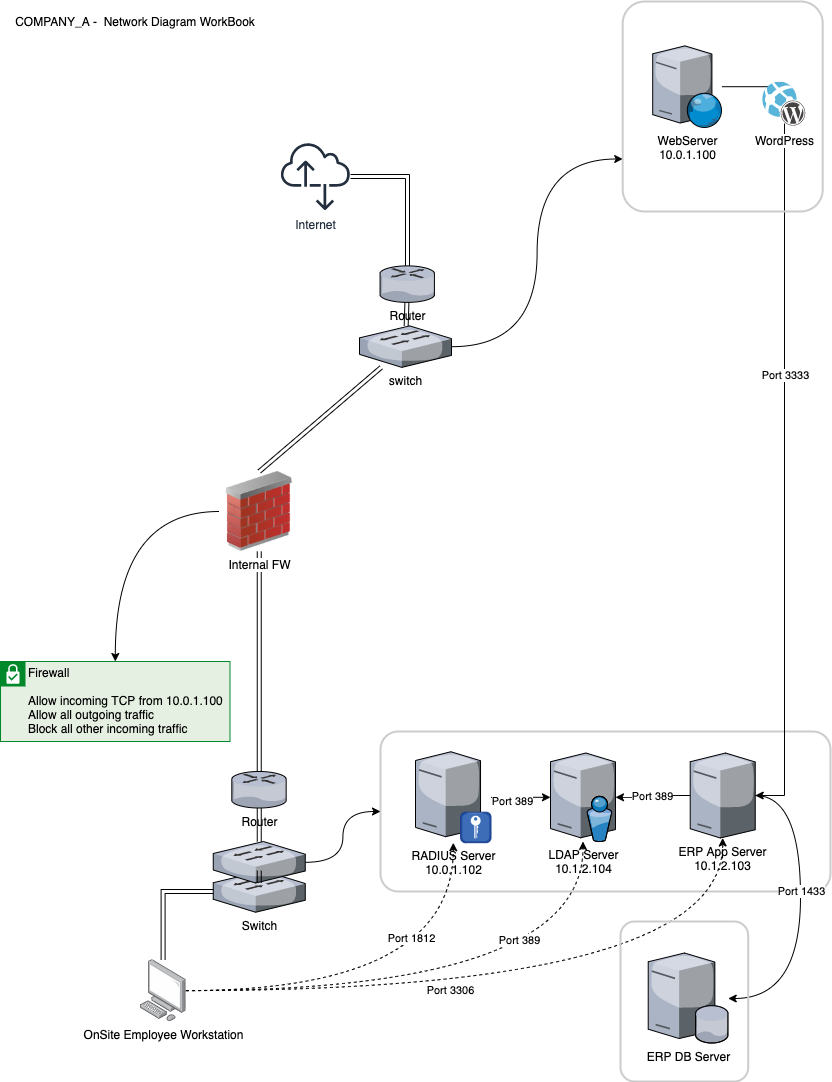

The diagram above was exported from draw.io. Its source (the exported page's mxGraphModel, read from the mxfile embedded in the PNG):
<mxGraphModel dx="1184" dy="770" grid="1" gridSize="10" guides="1" tooltips="1" connect="1" arrows="1" fold="1" page="1" pageScale="1" pageWidth="850" pageHeight="1100" background="#ffffff" math="0" shadow="0">
  <root>
    <mxCell id="0" />
    <mxCell id="1" parent="0" />
    <mxCell id="OhVPsKFTXlnHYnIbNozn-1" value="COMPANY_A -&amp;nbsp; Network Diagram WorkBook" style="text;html=1;strokeColor=none;fillColor=none;align=center;verticalAlign=middle;whiteSpace=wrap;rounded=0;" parent="1" vertex="1">
      <mxGeometry x="20" y="20" width="250" height="20" as="geometry" />
    </mxCell>
    <mxCell id="F5UN8wCmPzT_I4KcVWjV-84" value="" style="whiteSpace=wrap;html=1;shadow=0;comic=0;strokeColor=#CCCCCC;strokeWidth=2;fillColor=none;fontFamily=Verdana;fontSize=28;fontColor=#6881B3;align=center;arcSize=11;verticalAlign=top;stroke=dotted;rounded=1;" parent="1" vertex="1">
      <mxGeometry x="390" y="740" width="450" height="160" as="geometry" />
    </mxCell>
    <mxCell id="F5UN8wCmPzT_I4KcVWjV-13" style="edgeStyle=orthogonalEdgeStyle;rounded=0;orthogonalLoop=1;jettySize=auto;html=1;shape=link;curved=1;" parent="1" source="F5UN8wCmPzT_I4KcVWjV-10" target="F5UN8wCmPzT_I4KcVWjV-15" edge="1">
      <mxGeometry relative="1" as="geometry">
        <mxPoint x="111.00000000000003" y="296.25" as="targetPoint" />
      </mxGeometry>
    </mxCell>
    <mxCell id="F5UN8wCmPzT_I4KcVWjV-10" value="Internet&lt;br&gt;" style="outlineConnect=0;fontColor=#232F3E;gradientColor=none;fillColor=#232F3E;strokeColor=none;dashed=0;verticalLabelPosition=bottom;verticalAlign=top;align=center;html=1;fontSize=12;fontStyle=0;aspect=fixed;pointerEvents=1;shape=mxgraph.aws4.internet_alt2;rounded=1;" parent="1" vertex="1">
      <mxGeometry x="290" y="150" width="70" height="70" as="geometry" />
    </mxCell>
    <mxCell id="F5UN8wCmPzT_I4KcVWjV-15" value="Router" style="verticalLabelPosition=bottom;aspect=fixed;html=1;verticalAlign=top;strokeColor=none;align=center;outlineConnect=0;shape=mxgraph.citrix.router;fillColor=#66CC00;rounded=1;" parent="1" vertex="1">
      <mxGeometry x="389.5" y="274.38" width="55" height="36.5" as="geometry" />
    </mxCell>
    <mxCell id="F5UN8wCmPzT_I4KcVWjV-21" style="edgeStyle=none;shape=link;rounded=0;orthogonalLoop=1;jettySize=auto;html=1;curved=1;" parent="1" source="F5UN8wCmPzT_I4KcVWjV-16" target="F5UN8wCmPzT_I4KcVWjV-15" edge="1">
      <mxGeometry relative="1" as="geometry" />
    </mxCell>
    <mxCell id="F5UN8wCmPzT_I4KcVWjV-87" value="Router" style="verticalLabelPosition=bottom;aspect=fixed;html=1;verticalAlign=top;strokeColor=none;align=center;outlineConnect=0;shape=mxgraph.citrix.router;fillColor=#66CC00;rounded=1;" parent="1" vertex="1">
      <mxGeometry x="241.25" y="780" width="55" height="36.5" as="geometry" />
    </mxCell>
    <mxCell id="F5UN8wCmPzT_I4KcVWjV-86" style="edgeStyle=none;rounded=0;orthogonalLoop=1;jettySize=auto;html=1;exitX=0.5;exitY=0;exitDx=0;exitDy=0;curved=1;" parent="1" edge="1">
      <mxGeometry relative="1" as="geometry">
        <mxPoint x="822.8900000000001" y="900.3700000000001" as="sourcePoint" />
        <mxPoint x="822.8900000000001" y="900.3700000000001" as="targetPoint" />
      </mxGeometry>
    </mxCell>
    <mxCell id="F5UN8wCmPzT_I4KcVWjV-231" style="edgeStyle=orthogonalEdgeStyle;rounded=0;orthogonalLoop=1;jettySize=auto;html=1;entryX=0;entryY=0.5;entryDx=0;entryDy=0;curved=1;" parent="1" source="F5UN8wCmPzT_I4KcVWjV-295" target="F5UN8wCmPzT_I4KcVWjV-84" edge="1">
      <mxGeometry relative="1" as="geometry" />
    </mxCell>
    <mxCell id="F5UN8wCmPzT_I4KcVWjV-97" value="Switch" style="verticalLabelPosition=bottom;aspect=fixed;html=1;verticalAlign=top;strokeColor=none;align=center;outlineConnect=0;shape=mxgraph.citrix.switch;fillColor=#66CC00;rounded=1;" parent="1" vertex="1">
      <mxGeometry x="222.75000000000003" y="879.2499999999999" width="92" height="41.5" as="geometry" />
    </mxCell>
    <mxCell id="YdFImQjQLyPMSt5Wrrw2-13" style="edgeStyle=orthogonalEdgeStyle;curved=1;rounded=0;orthogonalLoop=1;jettySize=auto;html=1;entryX=0;entryY=0.75;entryDx=0;entryDy=0;" parent="1" source="F5UN8wCmPzT_I4KcVWjV-16" target="F5UN8wCmPzT_I4KcVWjV-22" edge="1">
      <mxGeometry relative="1" as="geometry" />
    </mxCell>
    <mxCell id="F5UN8wCmPzT_I4KcVWjV-16" value="switch" style="verticalLabelPosition=bottom;aspect=fixed;html=1;verticalAlign=top;strokeColor=none;align=center;outlineConnect=0;shape=mxgraph.citrix.switch;fillColor=#66CC00;rounded=1;" parent="1" vertex="1">
      <mxGeometry x="369" y="334.38" width="92" height="41.5" as="geometry" />
    </mxCell>
    <mxCell id="F5UN8wCmPzT_I4KcVWjV-195" style="edgeStyle=none;rounded=0;orthogonalLoop=1;jettySize=auto;html=1;shape=link;curved=1;" parent="1" source="F5UN8wCmPzT_I4KcVWjV-194" target="F5UN8wCmPzT_I4KcVWjV-87" edge="1">
      <mxGeometry relative="1" as="geometry" />
    </mxCell>
    <mxCell id="YdFImQjQLyPMSt5Wrrw2-14" style="edgeStyle=orthogonalEdgeStyle;curved=1;rounded=0;orthogonalLoop=1;jettySize=auto;html=1;exitX=0;exitY=0.5;exitDx=0;exitDy=0;" parent="1" source="F5UN8wCmPzT_I4KcVWjV-194" target="6xbRAygMNiQ1jefYLcJ4-8" edge="1">
      <mxGeometry relative="1" as="geometry" />
    </mxCell>
    <mxCell id="F5UN8wCmPzT_I4KcVWjV-194" value="Internal FW" style="image;html=1;image=img/lib/clip_art/networking/Firewall_02_128x128.png;strokeColor=#FFB366;fillColor=#66CC00;rounded=1;" parent="1" vertex="1">
      <mxGeometry x="228.75" y="480" width="80" height="80" as="geometry" />
    </mxCell>
    <mxCell id="F5UN8wCmPzT_I4KcVWjV-95" style="edgeStyle=none;shape=link;rounded=0;orthogonalLoop=1;jettySize=auto;html=1;entryX=0.5;entryY=0;entryDx=0;entryDy=0;curved=1;" parent="1" source="F5UN8wCmPzT_I4KcVWjV-16" target="F5UN8wCmPzT_I4KcVWjV-194" edge="1">
      <mxGeometry relative="1" as="geometry" />
    </mxCell>
    <mxCell id="F5UN8wCmPzT_I4KcVWjV-295" value="" style="verticalLabelPosition=bottom;aspect=fixed;html=1;verticalAlign=top;strokeColor=none;align=center;outlineConnect=0;shape=mxgraph.citrix.switch;fillColor=#66CC00;rounded=1;" parent="1" vertex="1">
      <mxGeometry x="222.75000000000003" y="850" width="92" height="41.5" as="geometry" />
    </mxCell>
    <mxCell id="F5UN8wCmPzT_I4KcVWjV-101" style="edgeStyle=none;shape=link;rounded=0;orthogonalLoop=1;jettySize=auto;html=1;curved=1;" parent="1" source="F5UN8wCmPzT_I4KcVWjV-295" target="F5UN8wCmPzT_I4KcVWjV-97" edge="1">
      <mxGeometry relative="1" as="geometry" />
    </mxCell>
    <mxCell id="F5UN8wCmPzT_I4KcVWjV-296" style="edgeStyle=none;shape=link;rounded=0;orthogonalLoop=1;jettySize=auto;html=1;curved=1;" parent="1" source="F5UN8wCmPzT_I4KcVWjV-87" target="F5UN8wCmPzT_I4KcVWjV-295" edge="1">
      <mxGeometry relative="1" as="geometry">
        <mxPoint x="310.8865762394762" y="747.8700000000002" as="sourcePoint" />
        <mxPoint x="314.59471468662286" y="1243.37" as="targetPoint" />
      </mxGeometry>
    </mxCell>
    <mxCell id="6xbRAygMNiQ1jefYLcJ4-8" value="Firewall&lt;br&gt;&lt;br&gt;&lt;div&gt;Allow incoming TCP from 10.0.1.100&lt;/div&gt;&lt;div&gt;Allow all outgoing traffic&lt;/div&gt;&lt;div&gt;Block all other incoming traffic&lt;/div&gt;" style="shape=mxgraph.ibm.box;prType=subnet;fontStyle=0;verticalAlign=top;align=left;spacingLeft=32;spacingTop=4;fillColor=#E6F0E2;rounded=0;whiteSpace=wrap;html=1;strokeColor=#00882B;strokeWidth=1;dashed=0;container=1;spacing=-4;collapsible=0;expand=0;recursiveResize=0;" parent="1" vertex="1">
      <mxGeometry x="10.000000000000028" y="670" width="229.5" height="80" as="geometry" />
    </mxCell>
    <mxCell id="YdFImQjQLyPMSt5Wrrw2-1" style="edgeStyle=orthogonalEdgeStyle;rounded=0;orthogonalLoop=1;jettySize=auto;html=1;curved=1;dashed=1;" parent="1" source="F5UN8wCmPzT_I4KcVWjV-248" target="H7kZY-farA6d9zd2c_bn-1" edge="1">
      <mxGeometry relative="1" as="geometry" />
    </mxCell>
    <mxCell id="YdFImQjQLyPMSt5Wrrw2-24" value="Port 3306" style="edgeLabel;html=1;align=center;verticalAlign=middle;resizable=0;points=[];" parent="YdFImQjQLyPMSt5Wrrw2-1" vertex="1" connectable="0">
      <mxGeometry x="0.2915" y="3" relative="1" as="geometry">
        <mxPoint as="offset" />
      </mxGeometry>
    </mxCell>
    <mxCell id="YdFImQjQLyPMSt5Wrrw2-29" value="Port 1812" style="edgeLabel;html=1;align=center;verticalAlign=middle;resizable=0;points=[];" parent="YdFImQjQLyPMSt5Wrrw2-1" vertex="1" connectable="0">
      <mxGeometry x="0.0765" y="53" relative="1" as="geometry">
        <mxPoint x="1" as="offset" />
      </mxGeometry>
    </mxCell>
    <mxCell id="YdFImQjQLyPMSt5Wrrw2-27" style="edgeStyle=orthogonalEdgeStyle;curved=1;rounded=0;orthogonalLoop=1;jettySize=auto;html=1;shape=link;" parent="1" source="F5UN8wCmPzT_I4KcVWjV-248" target="F5UN8wCmPzT_I4KcVWjV-97" edge="1">
      <mxGeometry relative="1" as="geometry">
        <Array as="points">
          <mxPoint x="173" y="900" />
        </Array>
      </mxGeometry>
    </mxCell>
    <mxCell id="YdFImQjQLyPMSt5Wrrw2-28" style="edgeStyle=orthogonalEdgeStyle;curved=1;rounded=0;orthogonalLoop=1;jettySize=auto;html=1;dashed=1;" parent="1" source="F5UN8wCmPzT_I4KcVWjV-248" target="F5UN8wCmPzT_I4KcVWjV-128" edge="1">
      <mxGeometry relative="1" as="geometry" />
    </mxCell>
    <mxCell id="YdFImQjQLyPMSt5Wrrw2-30" style="edgeStyle=orthogonalEdgeStyle;curved=1;rounded=0;orthogonalLoop=1;jettySize=auto;html=1;dashed=1;" parent="1" source="F5UN8wCmPzT_I4KcVWjV-248" target="F5UN8wCmPzT_I4KcVWjV-102" edge="1">
      <mxGeometry relative="1" as="geometry" />
    </mxCell>
    <mxCell id="YdFImQjQLyPMSt5Wrrw2-31" value="Port 389" style="edgeLabel;html=1;align=center;verticalAlign=middle;resizable=0;points=[];" parent="YdFImQjQLyPMSt5Wrrw2-30" vertex="1" connectable="0">
      <mxGeometry x="0.2156" y="51" relative="1" as="geometry">
        <mxPoint x="1" as="offset" />
      </mxGeometry>
    </mxCell>
    <mxCell id="F5UN8wCmPzT_I4KcVWjV-248" value="OnSite Employee Workstation" style="points=[];aspect=fixed;html=1;align=center;shadow=0;dashed=0;image;image=img/lib/allied_telesis/computer_and_terminals/Personal_Computer.svg;strokeColor=#FF3019;fillColor=#66CC00;rounded=1;" parent="1" vertex="1">
      <mxGeometry x="149.75" y="968.1999999999999" width="45.6" height="61.800000000000004" as="geometry" />
    </mxCell>
    <mxCell id="YdFImQjQLyPMSt5Wrrw2-11" style="edgeStyle=orthogonalEdgeStyle;rounded=0;orthogonalLoop=1;jettySize=auto;html=1;" parent="1" source="H7kZY-farA6d9zd2c_bn-1" target="F5UN8wCmPzT_I4KcVWjV-102" edge="1">
      <mxGeometry relative="1" as="geometry" />
    </mxCell>
    <mxCell id="YdFImQjQLyPMSt5Wrrw2-23" value="Port 389" style="edgeLabel;html=1;align=center;verticalAlign=middle;resizable=0;points=[];" parent="YdFImQjQLyPMSt5Wrrw2-11" vertex="1" connectable="0">
      <mxGeometry x="-0.2886" y="-4" relative="1" as="geometry">
        <mxPoint as="offset" />
      </mxGeometry>
    </mxCell>
    <mxCell id="H7kZY-farA6d9zd2c_bn-1" value="RADIUS Server&lt;br&gt;10.0.1.102" style="verticalLabelPosition=bottom;aspect=fixed;html=1;verticalAlign=top;strokeColor=none;align=center;outlineConnect=0;shape=mxgraph.citrix.radius_server;rounded=1;" parent="1" vertex="1">
      <mxGeometry x="425" y="760.2499999999999" width="75.5" height="91" as="geometry" />
    </mxCell>
    <mxCell id="F5UN8wCmPzT_I4KcVWjV-102" value="LDAP Server&lt;br&gt;10.1.2.104" style="verticalLabelPosition=bottom;aspect=fixed;html=1;verticalAlign=top;strokeColor=none;align=center;outlineConnect=0;shape=mxgraph.citrix.directory_server;fillColor=#66CC00;rounded=1;" parent="1" vertex="1">
      <mxGeometry x="560" y="761.5000000000001" width="65" height="88.5" as="geometry" />
    </mxCell>
    <mxCell id="YdFImQjQLyPMSt5Wrrw2-7" style="edgeStyle=orthogonalEdgeStyle;rounded=0;orthogonalLoop=1;jettySize=auto;html=1;curved=1;" parent="1" source="F5UN8wCmPzT_I4KcVWjV-128" target="F5UN8wCmPzT_I4KcVWjV-91" edge="1">
      <mxGeometry relative="1" as="geometry">
        <Array as="points">
          <mxPoint x="810" y="804" />
          <mxPoint x="810" y="1007" />
        </Array>
      </mxGeometry>
    </mxCell>
    <mxCell id="YdFImQjQLyPMSt5Wrrw2-19" value="Port 1433" style="edgeLabel;html=1;align=center;verticalAlign=middle;resizable=0;points=[];" parent="YdFImQjQLyPMSt5Wrrw2-7" vertex="1" connectable="0">
      <mxGeometry x="-0.1221" relative="1" as="geometry">
        <mxPoint as="offset" />
      </mxGeometry>
    </mxCell>
    <mxCell id="YdFImQjQLyPMSt5Wrrw2-22" value="Port 389" style="edgeStyle=orthogonalEdgeStyle;curved=1;rounded=0;orthogonalLoop=1;jettySize=auto;html=1;" parent="1" source="F5UN8wCmPzT_I4KcVWjV-128" target="F5UN8wCmPzT_I4KcVWjV-102" edge="1">
      <mxGeometry relative="1" as="geometry" />
    </mxCell>
    <mxCell id="F5UN8wCmPzT_I4KcVWjV-128" value="ERP App Server&lt;br&gt;10.1.2.103" style="verticalLabelPosition=bottom;aspect=fixed;html=1;verticalAlign=top;strokeColor=none;align=center;outlineConnect=0;shape=mxgraph.citrix.tower_server;fillColor=#66CC00;rounded=1;" parent="1" vertex="1">
      <mxGeometry x="699.71" y="761.4999999999999" width="65" height="85" as="geometry" />
    </mxCell>
    <mxCell id="YdFImQjQLyPMSt5Wrrw2-12" style="edgeStyle=orthogonalEdgeStyle;rounded=0;orthogonalLoop=1;jettySize=auto;html=1;" parent="1" source="F5UN8wCmPzT_I4KcVWjV-150" target="F5UN8wCmPzT_I4KcVWjV-128" edge="1">
      <mxGeometry relative="1" as="geometry">
        <Array as="points">
          <mxPoint x="794" y="95" />
          <mxPoint x="794" y="804" />
        </Array>
      </mxGeometry>
    </mxCell>
    <mxCell id="YdFImQjQLyPMSt5Wrrw2-18" value="Port 3333" style="edgeLabel;html=1;align=center;verticalAlign=middle;resizable=0;points=[];" parent="YdFImQjQLyPMSt5Wrrw2-12" vertex="1" connectable="0">
      <mxGeometry x="-0.0996" y="-9" relative="1" as="geometry">
        <mxPoint x="9" y="-9" as="offset" />
      </mxGeometry>
    </mxCell>
    <mxCell id="YdFImQjQLyPMSt5Wrrw2-15" value="" style="group" parent="1" vertex="1" connectable="0">
      <mxGeometry x="630" y="930" width="127.72000000000003" height="160" as="geometry" />
    </mxCell>
    <mxCell id="YdFImQjQLyPMSt5Wrrw2-6" value="" style="whiteSpace=wrap;html=1;shadow=0;comic=0;strokeColor=#CCCCCC;strokeWidth=2;fillColor=none;fontFamily=Verdana;fontSize=28;fontColor=#6881B3;align=center;arcSize=11;verticalAlign=top;stroke=dotted;rounded=1;" parent="YdFImQjQLyPMSt5Wrrw2-15" vertex="1">
      <mxGeometry width="127.72" height="160" as="geometry" />
    </mxCell>
    <mxCell id="F5UN8wCmPzT_I4KcVWjV-91" value="ERP DB Server" style="verticalLabelPosition=bottom;aspect=fixed;html=1;verticalAlign=top;strokeColor=none;align=center;outlineConnect=0;shape=mxgraph.citrix.database_server;fillColor=#66CC00;rounded=1;" parent="YdFImQjQLyPMSt5Wrrw2-15" vertex="1">
      <mxGeometry x="27.720000000000027" y="31.499999999999886" width="80" height="90" as="geometry" />
    </mxCell>
    <mxCell id="YdFImQjQLyPMSt5Wrrw2-16" value="" style="group" parent="1" vertex="1" connectable="0">
      <mxGeometry x="632.21" y="10" width="200" height="210" as="geometry" />
    </mxCell>
    <mxCell id="F5UN8wCmPzT_I4KcVWjV-22" value="" style="whiteSpace=wrap;html=1;shadow=0;comic=0;strokeColor=#CCCCCC;strokeWidth=2;fillColor=none;fontFamily=Verdana;fontSize=28;fontColor=#6881B3;align=center;arcSize=11;verticalAlign=top;stroke=dotted;rounded=1;" parent="YdFImQjQLyPMSt5Wrrw2-16" vertex="1">
      <mxGeometry width="200" height="210" as="geometry" />
    </mxCell>
    <mxCell id="F5UN8wCmPzT_I4KcVWjV-150" value="WebServer&lt;br&gt;10.0.1.100" style="verticalLabelPosition=bottom;aspect=fixed;html=1;verticalAlign=top;strokeColor=none;align=center;outlineConnect=0;shape=mxgraph.citrix.web_server;fillColor=#66CC00;rounded=1;" parent="YdFImQjQLyPMSt5Wrrw2-16" vertex="1">
      <mxGeometry x="30" y="44.3594117647059" width="69.35593220338981" height="81.59521435692919" as="geometry" />
    </mxCell>
    <mxCell id="F5UN8wCmPzT_I4KcVWjV-146" value="WordPress" style="aspect=fixed;html=1;points=[];align=center;image;fontSize=12;image=img/lib/mscae/WebAppWordPress.svg;strokeColor=#FFB366;fillColor=#66CC00;rounded=1;" parent="YdFImQjQLyPMSt5Wrrw2-16" vertex="1">
      <mxGeometry x="140.0003524229072" y="80.62411764705882" width="44.42406114988367" height="45.330674642738444" as="geometry" />
    </mxCell>
  </root>
</mxGraphModel>